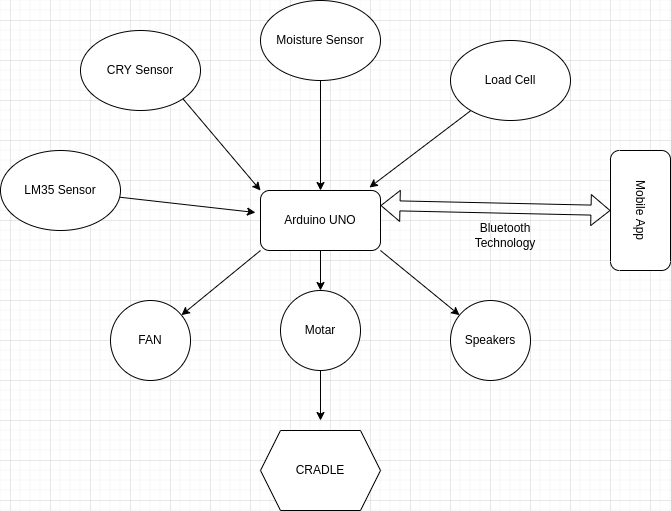

The diagram above was exported from draw.io. Its source (the exported page's mxGraphModel, read from the mxfile embedded in the PNG):
<mxGraphModel dx="1350" dy="777" grid="1" gridSize="10" guides="1" tooltips="1" connect="1" arrows="1" fold="1" page="1" pageScale="1" pageWidth="827" pageHeight="1169" math="0" shadow="0">
  <root>
    <mxCell id="0" />
    <mxCell id="1" parent="0" />
    <mxCell id="XF_lUsHMdMlowIVVOyHE-3" value="Arduino UNO" style="rounded=1;whiteSpace=wrap;html=1;" vertex="1" parent="1">
      <mxGeometry x="370" y="330" width="120" height="60" as="geometry" />
    </mxCell>
    <mxCell id="XF_lUsHMdMlowIVVOyHE-4" value="Mobile App" style="rounded=1;whiteSpace=wrap;html=1;rotation=90;" vertex="1" parent="1">
      <mxGeometry x="690" y="320" width="120" height="60" as="geometry" />
    </mxCell>
    <mxCell id="XF_lUsHMdMlowIVVOyHE-7" value="CRADLE" style="shape=hexagon;perimeter=hexagonPerimeter2;whiteSpace=wrap;html=1;fixedSize=1;" vertex="1" parent="1">
      <mxGeometry x="370" y="570" width="120" height="80" as="geometry" />
    </mxCell>
    <mxCell id="XF_lUsHMdMlowIVVOyHE-8" value="CRY Sensor" style="ellipse;whiteSpace=wrap;html=1;" vertex="1" parent="1">
      <mxGeometry x="190" y="170" width="120" height="80" as="geometry" />
    </mxCell>
    <mxCell id="XF_lUsHMdMlowIVVOyHE-9" value="Moisture Sensor" style="ellipse;whiteSpace=wrap;html=1;" vertex="1" parent="1">
      <mxGeometry x="370" y="140" width="120" height="80" as="geometry" />
    </mxCell>
    <mxCell id="XF_lUsHMdMlowIVVOyHE-10" value="Load Cell" style="ellipse;whiteSpace=wrap;html=1;" vertex="1" parent="1">
      <mxGeometry x="560" y="180" width="120" height="80" as="geometry" />
    </mxCell>
    <mxCell id="XF_lUsHMdMlowIVVOyHE-11" value="LM35 Sensor" style="ellipse;whiteSpace=wrap;html=1;" vertex="1" parent="1">
      <mxGeometry x="110" y="290" width="120" height="80" as="geometry" />
    </mxCell>
    <mxCell id="XF_lUsHMdMlowIVVOyHE-12" value="" style="endArrow=classic;html=1;rounded=0;entryX=-0.042;entryY=0.367;entryDx=0;entryDy=0;entryPerimeter=0;" edge="1" parent="1" source="XF_lUsHMdMlowIVVOyHE-11" target="XF_lUsHMdMlowIVVOyHE-3">
      <mxGeometry width="50" height="50" relative="1" as="geometry">
        <mxPoint x="390" y="420" as="sourcePoint" />
        <mxPoint x="440" y="370" as="targetPoint" />
      </mxGeometry>
    </mxCell>
    <mxCell id="XF_lUsHMdMlowIVVOyHE-13" value="" style="endArrow=classic;html=1;rounded=0;entryX=0;entryY=0;entryDx=0;entryDy=0;exitX=1;exitY=1;exitDx=0;exitDy=0;" edge="1" parent="1" source="XF_lUsHMdMlowIVVOyHE-8" target="XF_lUsHMdMlowIVVOyHE-3">
      <mxGeometry width="50" height="50" relative="1" as="geometry">
        <mxPoint x="239.15034296561748" y="346.7077708517711" as="sourcePoint" />
        <mxPoint x="374.96000000000004" y="362.02" as="targetPoint" />
        <Array as="points" />
      </mxGeometry>
    </mxCell>
    <mxCell id="XF_lUsHMdMlowIVVOyHE-14" value="" style="endArrow=classic;html=1;rounded=0;entryX=0.5;entryY=0;entryDx=0;entryDy=0;exitX=0.5;exitY=1;exitDx=0;exitDy=0;" edge="1" parent="1" source="XF_lUsHMdMlowIVVOyHE-9" target="XF_lUsHMdMlowIVVOyHE-3">
      <mxGeometry width="50" height="50" relative="1" as="geometry">
        <mxPoint x="249.15034296561748" y="356.7077708517711" as="sourcePoint" />
        <mxPoint x="384.96000000000004" y="372.02" as="targetPoint" />
      </mxGeometry>
    </mxCell>
    <mxCell id="XF_lUsHMdMlowIVVOyHE-15" value="" style="endArrow=classic;html=1;rounded=0;entryX=0.908;entryY=-0.05;entryDx=0;entryDy=0;entryPerimeter=0;" edge="1" parent="1" source="XF_lUsHMdMlowIVVOyHE-10" target="XF_lUsHMdMlowIVVOyHE-3">
      <mxGeometry width="50" height="50" relative="1" as="geometry">
        <mxPoint x="259.1503429656175" y="366.7077708517711" as="sourcePoint" />
        <mxPoint x="394.96000000000004" y="382.02" as="targetPoint" />
      </mxGeometry>
    </mxCell>
    <mxCell id="XF_lUsHMdMlowIVVOyHE-17" value="Motar" style="ellipse;whiteSpace=wrap;html=1;aspect=fixed;" vertex="1" parent="1">
      <mxGeometry x="390" y="430" width="80" height="80" as="geometry" />
    </mxCell>
    <mxCell id="XF_lUsHMdMlowIVVOyHE-18" value="" style="endArrow=classic;html=1;rounded=0;exitX=0.5;exitY=1;exitDx=0;exitDy=0;entryX=0.5;entryY=0;entryDx=0;entryDy=0;" edge="1" parent="1" source="XF_lUsHMdMlowIVVOyHE-3" target="XF_lUsHMdMlowIVVOyHE-17">
      <mxGeometry width="50" height="50" relative="1" as="geometry">
        <mxPoint x="390" y="420" as="sourcePoint" />
        <mxPoint x="440" y="370" as="targetPoint" />
      </mxGeometry>
    </mxCell>
    <mxCell id="XF_lUsHMdMlowIVVOyHE-19" value="" style="endArrow=classic;html=1;rounded=0;exitX=0.5;exitY=1;exitDx=0;exitDy=0;" edge="1" parent="1" source="XF_lUsHMdMlowIVVOyHE-17">
      <mxGeometry width="50" height="50" relative="1" as="geometry">
        <mxPoint x="390" y="420" as="sourcePoint" />
        <mxPoint x="430" y="560" as="targetPoint" />
      </mxGeometry>
    </mxCell>
    <mxCell id="XF_lUsHMdMlowIVVOyHE-20" value="Bluetooth Technology" style="text;html=1;strokeColor=none;fillColor=none;align=center;verticalAlign=middle;whiteSpace=wrap;rounded=0;" vertex="1" parent="1">
      <mxGeometry x="570" y="360" width="90" height="30" as="geometry" />
    </mxCell>
    <mxCell id="XF_lUsHMdMlowIVVOyHE-21" value="FAN" style="ellipse;whiteSpace=wrap;html=1;aspect=fixed;" vertex="1" parent="1">
      <mxGeometry x="220" y="440" width="80" height="80" as="geometry" />
    </mxCell>
    <mxCell id="XF_lUsHMdMlowIVVOyHE-22" value="" style="endArrow=classic;html=1;rounded=0;exitX=0;exitY=1;exitDx=0;exitDy=0;" edge="1" parent="1" source="XF_lUsHMdMlowIVVOyHE-3" target="XF_lUsHMdMlowIVVOyHE-21">
      <mxGeometry width="50" height="50" relative="1" as="geometry">
        <mxPoint x="390" y="420" as="sourcePoint" />
        <mxPoint x="440" y="370" as="targetPoint" />
      </mxGeometry>
    </mxCell>
    <mxCell id="XF_lUsHMdMlowIVVOyHE-23" value="Speakers" style="ellipse;whiteSpace=wrap;html=1;aspect=fixed;" vertex="1" parent="1">
      <mxGeometry x="560" y="440" width="80" height="80" as="geometry" />
    </mxCell>
    <mxCell id="XF_lUsHMdMlowIVVOyHE-24" value="" style="endArrow=classic;html=1;rounded=0;exitX=1;exitY=1;exitDx=0;exitDy=0;" edge="1" parent="1" source="XF_lUsHMdMlowIVVOyHE-3" target="XF_lUsHMdMlowIVVOyHE-23">
      <mxGeometry width="50" height="50" relative="1" as="geometry">
        <mxPoint x="390" y="420" as="sourcePoint" />
        <mxPoint x="440" y="370" as="targetPoint" />
      </mxGeometry>
    </mxCell>
    <mxCell id="XF_lUsHMdMlowIVVOyHE-25" value="" style="shape=flexArrow;endArrow=classic;startArrow=classic;html=1;rounded=0;entryX=0.5;entryY=1;entryDx=0;entryDy=0;exitX=1;exitY=0.25;exitDx=0;exitDy=0;" edge="1" parent="1" source="XF_lUsHMdMlowIVVOyHE-3" target="XF_lUsHMdMlowIVVOyHE-4">
      <mxGeometry width="100" height="100" relative="1" as="geometry">
        <mxPoint x="600" y="420" as="sourcePoint" />
        <mxPoint x="700" y="320" as="targetPoint" />
      </mxGeometry>
    </mxCell>
  </root>
</mxGraphModel>